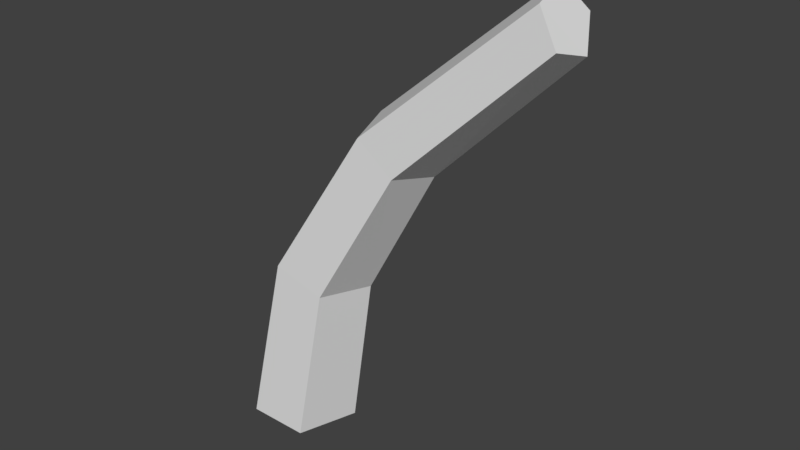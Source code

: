 # Source: Branch.Bend.01.blend  (saved by Blender 2.80.75; exported with 4.5.12 LTS)
import bpy
from mathutils import Matrix  # noqa: F401  (used for matrix-valued properties, if any)

bpy.ops.wm.read_factory_settings(use_empty=True)
scene = bpy.context.scene
scene.name = 'Scene'

# ---- world
world_world = bpy.data.worlds.new('World'); scene.world = world_world
world_world.color = (0.05088, 0.05088, 0.05088)
world_world.use_sun_shadow = False
world_world.sun_shadow_jitter_overblur = 0.0

# ---- meshes
me_circle = bpy.data.meshes.new('Circle')
me_circle.from_pydata([(1.897e-08, 0.2395, 0.0), (-0.2277, 0.074, 0.0), (-0.1408, -0.1937, 0.0), (0.1408, -0.1937, 0.0), (0.2277, 0.074, 0.0), (0.1514, 0.2099, 0.7729), (-0.04099, 0.06488, 0.8265), (0.03249, -0.1699, 0.806), (0.2703, -0.1699, 0.7399), (0.3437, 0.06488, 0.7194), (0.5514, 0.1748, 1.43), (0.4194, 0.054, 1.531), (0.4698, -0.1414, 1.493), (0.6329, -0.1414, 1.368), (0.6833, 0.054, 1.329), (1.249, 0.1388, 2.06), (1.191, 0.0429, 2.179), (1.213, -0.1123, 2.133), (1.285, -0.1123, 1.987), (1.307, 0.0429, 1.941)], [], [(4, 9, 8, 3), (2, 7, 6, 1), (0, 5, 9, 4), (3, 8, 7, 2), (1, 6, 5, 0), (6, 11, 10, 5), (9, 14, 13, 8), (7, 12, 11, 6), (5, 10, 14, 9), (8, 13, 12, 7), (12, 17, 16, 11), (10, 15, 19, 14), (13, 18, 17, 12), (11, 16, 15, 10), (14, 19, 18, 13), (16, 17, 18, 19, 15)])
_uv = me_circle.uv_layers.new(name='UVMap')
_uv.uv.foreach_set('vector', [0.0, 0.0, 0.0, 0.0, 0.0, 0.0, 0.0, 0.0, 0.0, 0.0, 0.0, 0.0, 0.0, 0.0, 0.0, 0.0, 0.0, 0.0, 0.0, 0.0, 0.0, 0.0, 0.0, 0.0, 0.0, 0.0, 0.0, 0.0, 0.0, 0.0, 0.0, 0.0, 0.0, 0.0, 0.0, 0.0, 0.0, 0.0, 0.0, 0.0, 0.0, 0.0, 0.0, 0.0, 0.0, 0.0, 0.0, 0.0, 0.0, 0.0, 0.0, 0.0, 0.0, 0.0, 0.0, 0.0, 0.0, 0.0, 0.0, 0.0, 0.0, 0.0, 0.0, 0.0, 0.0, 0.0, 0.0, 0.0, 0.0, 0.0, 0.0, 0.0, 0.0, 0.0, 0.0, 0.0, 0.0, 0.0, 0.0, 0.0, 0.0, 0.0, 0.0, 0.0, 0.0, 0.0, 0.0, 0.0, 0.0, 0.0, 0.0, 0.0, 0.0, 0.0, 0.0, 0.0, 0.0, 0.0, 0.0, 0.0, 0.0, 0.0, 0.0, 0.0, 0.0, 0.0, 0.0, 0.0, 0.0, 0.0, 0.0, 0.0, 0.0, 0.0, 0.0, 0.0, 0.0, 0.0, 0.0, 0.0, 0.0, 0.0, 0.0, 0.0, 0.0, 0.0, 0.0, 0.0, 0.0, 0.0])
me_circle.use_remesh_preserve_volume = False
me_circle.use_remesh_preserve_attributes = False
me_circle.use_mirror_vertex_groups = False
me_circle.update()

# ---- objects
ob_circle = bpy.data.objects.new('Circle', me_circle)

# ---- transforms, parenting, visibility, modifiers, constraints
ob_circle.location = (0.0, 0.0, 0.0)
ob_circle.lineart.crease_threshold = 0.0
_vg = ob_circle.vertex_groups.new(name='All')

# ---- collection membership
scene.collection.objects.link(ob_circle)

# ---- scene / render settings (as saved in the file)
scene.frame_start = 1; scene.frame_end = 250; scene.frame_set(1)
scene.render.engine = 'CYCLES'
scene.render.resolution_percentage = 50
scene.render.dither_intensity = 0.0
scene.cycles.use_denoising = False
scene.cycles.samples = 128
scene.cycles.sampling_pattern = 'TABULATED_SOBOL'
scene.cycles.use_adaptive_sampling = False
scene.cycles.use_light_tree = False
scene.view_settings.view_transform = 'Standard'
bpy.context.view_layer.update()

# ---- added for rendering (the .blend has no active camera and no usable light): camera, sun
cam_auto = bpy.data.cameras.new('AutoCamera')
cam_auto.lens = 50.0
cam_auto.sensor_width = 36.0
cam_auto.clip_end = 1000.0
ob_auto_camera = bpy.data.objects.new('AutoCamera', cam_auto)
scene.collection.objects.link(ob_auto_camera)
ob_auto_camera.location = (3.03731, -2.97453, 3.08755)
ob_auto_camera.rotation_euler = (1.09748, -7.21219e-08, 0.694738)
scene.camera = ob_auto_camera
light_auto_sun = bpy.data.lights.new('AutoSun', 'SUN')
light_auto_sun.energy = 3.0
light_auto_sun.angle = 0.0523599
ob_auto_sun = bpy.data.objects.new('AutoSun', light_auto_sun)
scene.collection.objects.link(ob_auto_sun)
ob_auto_sun.rotation_euler = (0.872665, 0.174533, 0.523599)
bpy.context.view_layer.update()
